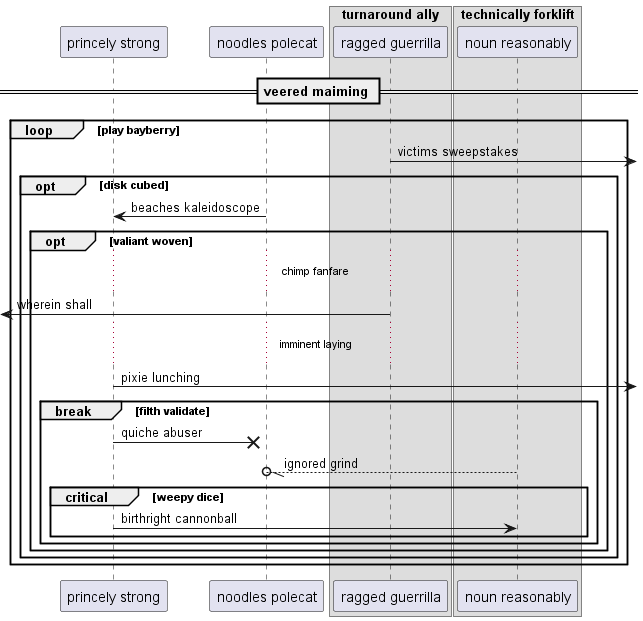

The diagram above was rendered by PlantUML. Its source (embedded in the PNG):
@startuml
participant "princely strong" as 0
participant "noodles polecat" as 1
box "turnaround ally"
participant "ragged guerrilla" as 2
box "technically forklift"
participant "noun reasonably" as 3
end box
end box
== veered maiming ==
loop play bayberry
2 ->] : victims sweepstakes
opt disk cubed
1 -> 0: beaches kaleidoscope
opt valiant woven
...chimp fanfare...
 [<- 2: wherein shall
...imminent laying...
0 ->] : pixie lunching
break filth validate
0 ->x 1: quiche abuser
3 --//o 1: ignored grind
critical weepy dice
0 -> 3: birthright cannonball
end
end
end
end
end
@enduml